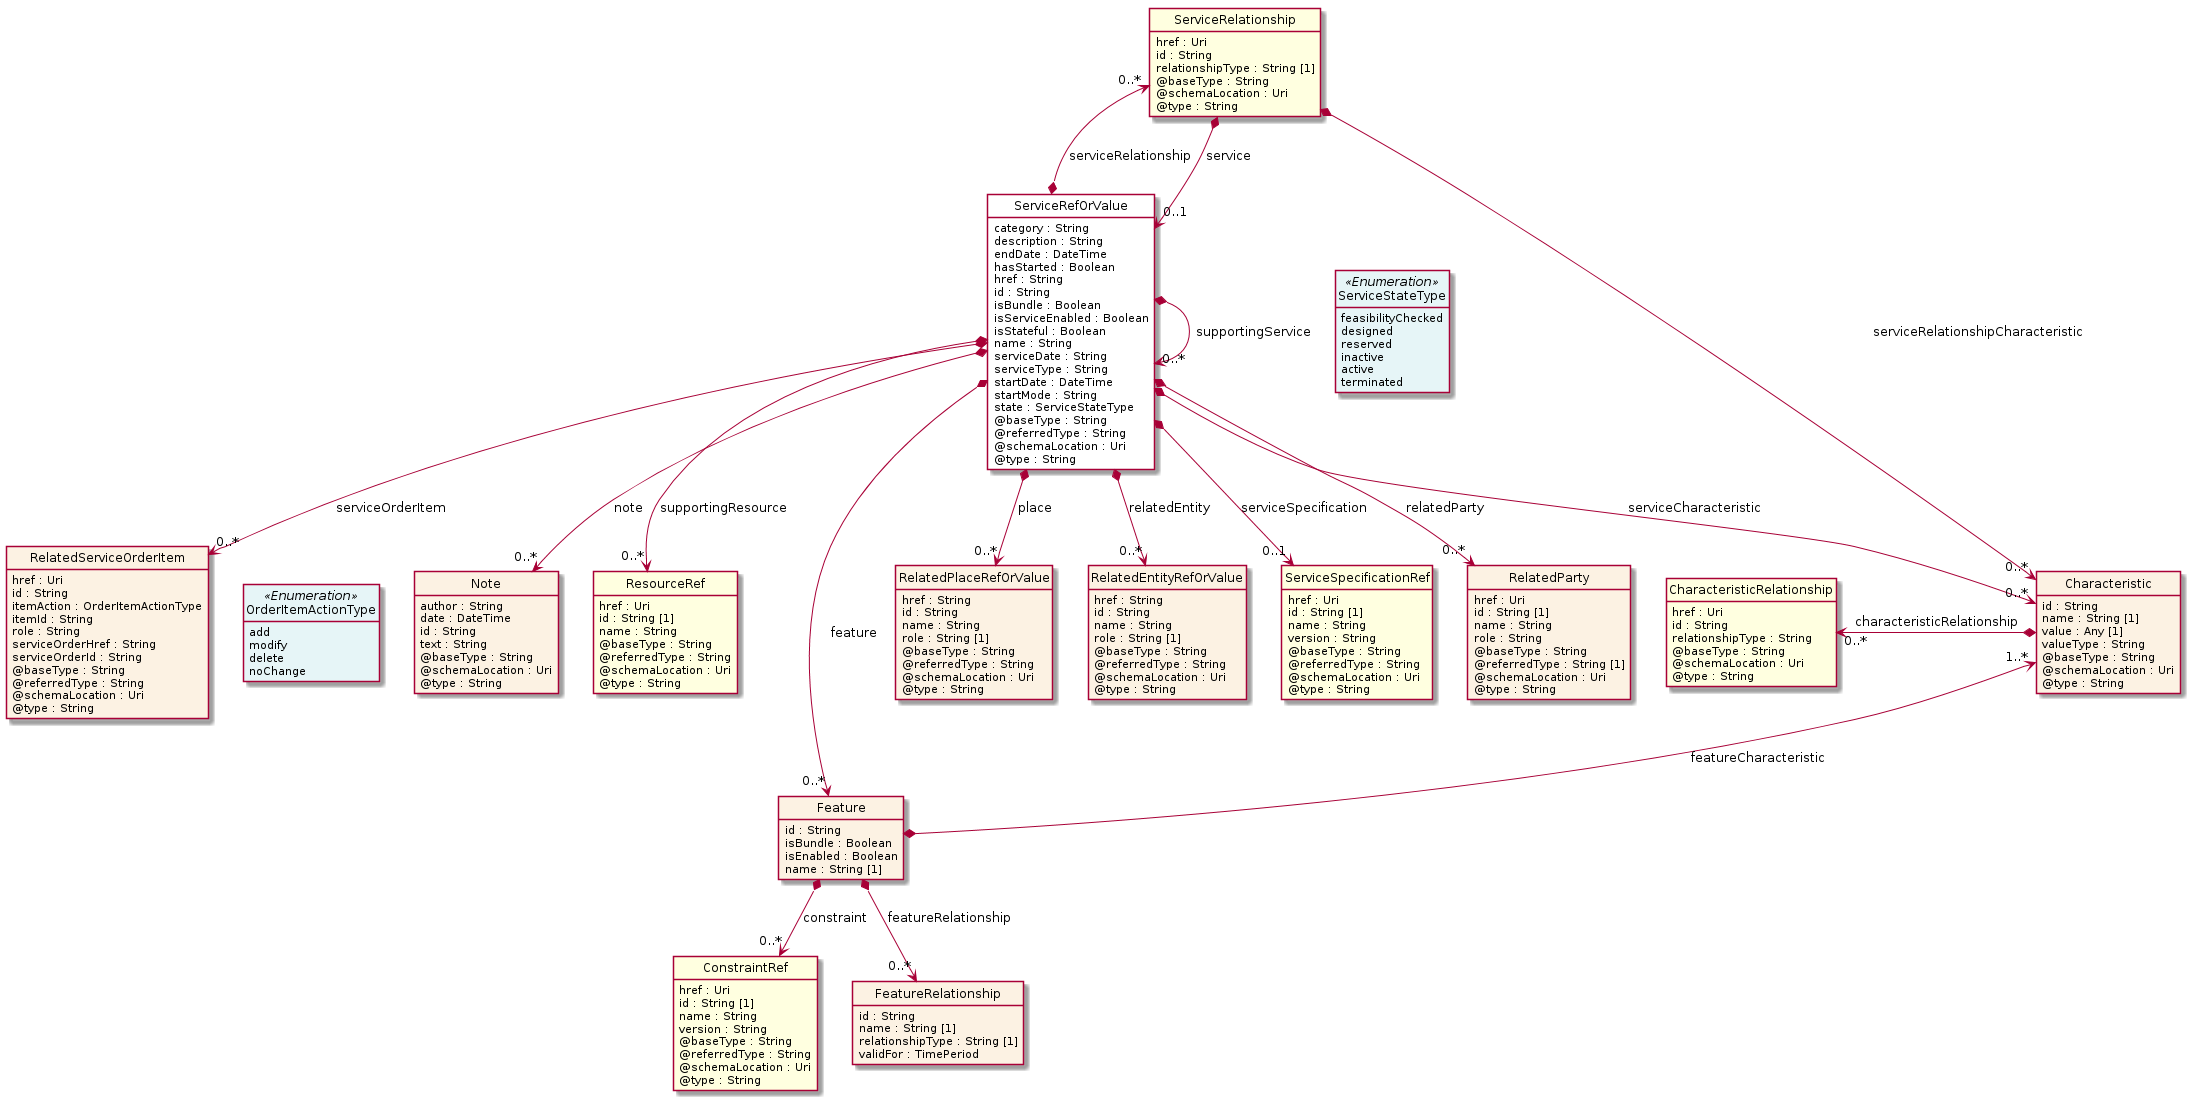

The diagram above was rendered by PlantUML. Its source (embedded in the PNG):
@startuml
hide circle
hide methods
hide stereotype
show <<Enumeration>> stereotype
skinparam class {
   BackgroundColor<<Enumeration>> #E6F5F7
   BackgroundColor<<Ref>> #FFFFE0
   BackgroundColor<<Pivot>> #FFFFFFF
   BackgroundColor<<SimpleType>> #E2F0DA
   BackgroundColor #FCF2E3
}

class ServiceRefOrValue <<Pivot>> {
    category : String
    description : String
    endDate : DateTime
    hasStarted : Boolean
    href : String
    id : String
    isBundle : Boolean
    isServiceEnabled : Boolean
    isStateful : Boolean
    name : String
    serviceDate : String
    serviceType : String
    startDate : DateTime
    startMode : String
    state : ServiceStateType
    @baseType : String
    @referredType : String
    @schemaLocation : Uri
    @type : String
}

class Note  {
    author : String
    date : DateTime
    id : String
    text : String
    @baseType : String
    @schemaLocation : Uri
    @type : String
}

class ResourceRef  <<Ref>> {
    href : Uri
    id : String [1]
    name : String
    @baseType : String
    @referredType : String
    @schemaLocation : Uri
    @type : String
}

class RelatedServiceOrderItem  {
    href : Uri
    id : String
    itemAction : OrderItemActionType
    itemId : String
    role : String
    serviceOrderHref : String
    serviceOrderId : String
    @baseType : String
    @referredType : String
    @schemaLocation : Uri
    @type : String
}

class OrderItemActionType <<Enumeration>> {
    add
    modify
    delete
    noChange
}

class ServiceRelationship  <<Ref>> {
    href : Uri
    id : String
    relationshipType : String [1]
    @baseType : String
    @schemaLocation : Uri
    @type : String
}

class Characteristic  {
    id : String
    name : String [1]
    value : Any [1]
    valueType : String
    @baseType : String
    @schemaLocation : Uri
    @type : String
}

class CharacteristicRelationship  <<Ref>> {
    href : Uri
    id : String
    relationshipType : String
    @baseType : String
    @schemaLocation : Uri
    @type : String
}

class Feature  {
    id : String
    isBundle : Boolean
    isEnabled : Boolean
    name : String [1]
}

class ConstraintRef  <<Ref>> {
    href : Uri
    id : String [1]
    name : String
    version : String
    @baseType : String
    @referredType : String
    @schemaLocation : Uri
    @type : String
}

class FeatureRelationship  {
    id : String
    name : String [1]
    relationshipType : String [1]
    validFor : TimePeriod
}

class RelatedPlaceRefOrValue  {
    href : String
    id : String
    name : String
    role : String [1]
    @baseType : String
    @referredType : String
    @schemaLocation : Uri
    @type : String
}

class ServiceStateType <<Enumeration>> {
    feasibilityChecked
    designed
    reserved
    inactive
    active
    terminated
}

class RelatedEntityRefOrValue  {
    href : String
    id : String
    name : String
    role : String [1]
    @baseType : String
    @referredType : String
    @schemaLocation : Uri
    @type : String
}

class ServiceSpecificationRef  <<Ref>> {
    href : Uri
    id : String [1]
    name : String
    version : String
    @baseType : String
    @referredType : String
    @schemaLocation : Uri
    @type : String
}

class RelatedParty  {
    href : Uri
    id : String [1]
    name : String
    role : String
    @baseType : String
    @referredType : String [1]
    @schemaLocation : Uri
    @type : String
}

ServiceRefOrValue *-right-> "0..*" ServiceRefOrValue : supportingService

ServiceRefOrValue -right[hidden]-> ServiceStateType

ServiceRelationship "0..*" <--* ServiceRefOrValue : serviceRelationship

ServiceRefOrValue *-->  "0..*" Characteristic : serviceCharacteristic

ServiceRefOrValue *-->  "0..*" Feature : feature

ServiceRelationship *-->  "0..*" Characteristic : serviceRelationshipCharacteristic

ServiceRelationship *-->  "0..1" ServiceRefOrValue : service

Characteristic "1..*" <--* Feature : featureCharacteristic

ServiceRefOrValue *-->  "0..1" ServiceSpecificationRef : serviceSpecification

ServiceRefOrValue *-->  "0..*" Note : note

ServiceRefOrValue *-->  "0..*" RelatedServiceOrderItem : serviceOrderItem

ServiceRefOrValue *-->  "0..*" RelatedPlaceRefOrValue : place

ServiceRefOrValue *-->  "0..*" RelatedParty : relatedParty

ServiceRefOrValue *-->  "0..*" ResourceRef : supportingResource

ServiceRefOrValue *-->  "0..*" RelatedEntityRefOrValue : relatedEntity

Feature *-->  "0..*" FeatureRelationship : featureRelationship

Feature *-->  "0..*" ConstraintRef : constraint

CharacteristicRelationship "0..*" <-left-* Characteristic : characteristicRelationship

RelatedServiceOrderItem -right[hidden]-> OrderItemActionType

@enduml